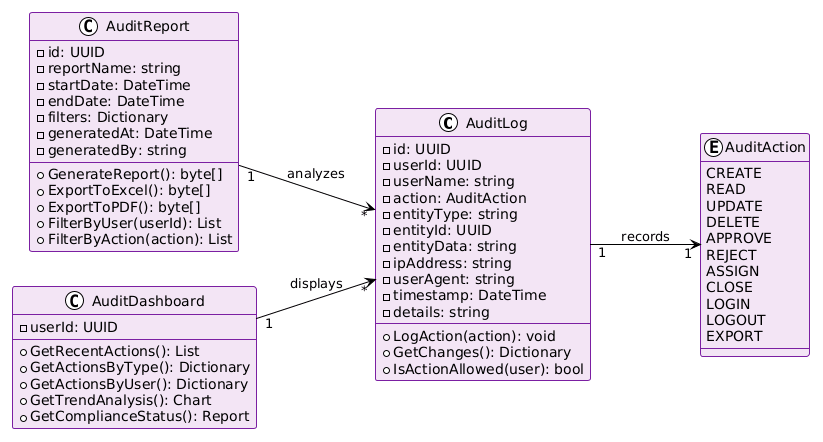

The diagram above was rendered by PlantUML. Its source (embedded in the PNG):
@startuml
!theme plain
skinparam backgroundColor #fff
skinparam classBackgroundColor #F3E5F5
skinparam classBorderColor #7B1FA2

left to right direction

class AuditLog {
  -id: UUID
  -userId: UUID
  -userName: string
  -action: AuditAction
  -entityType: string
  -entityId: UUID
  -entityData: string
  -ipAddress: string
  -userAgent: string
  -timestamp: DateTime
  -details: string
  --
  +LogAction(action): void
  +GetChanges(): Dictionary
  +IsActionAllowed(user): bool
}

enum AuditAction {
  CREATE
  READ
  UPDATE
  DELETE
  APPROVE
  REJECT
  ASSIGN
  CLOSE
  LOGIN
  LOGOUT
  EXPORT
}

class AuditReport {
  -id: UUID
  -reportName: string
  -startDate: DateTime
  -endDate: DateTime
  -filters: Dictionary
  -generatedAt: DateTime
  -generatedBy: string
  --
  +GenerateReport(): byte[]
  +ExportToExcel(): byte[]
  +ExportToPDF(): byte[]
  +FilterByUser(userId): List
  +FilterByAction(action): List
}

class AuditDashboard {
  -userId: UUID
  --
  +GetRecentActions(): List
  +GetActionsByType(): Dictionary
  +GetActionsByUser(): Dictionary
  +GetTrendAnalysis(): Chart
  +GetComplianceStatus(): Report
}

AuditLog "1" --> "1" AuditAction : records
AuditReport "1" --> "*" AuditLog : analyzes
AuditDashboard "1" --> "*" AuditLog : displays
@enduml